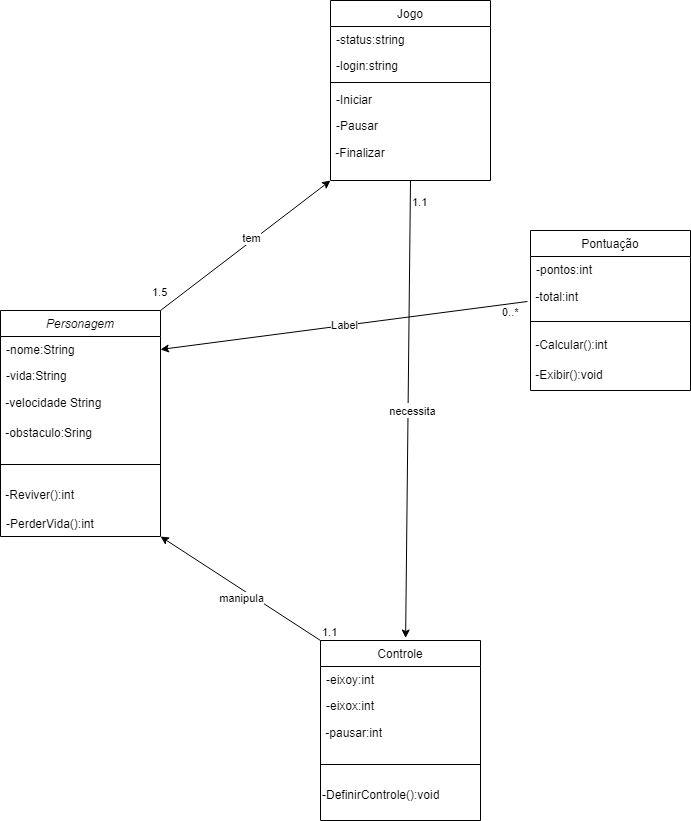

The diagram above was exported from draw.io. Its source (the exported page's mxGraphModel, read from the mxfile embedded in the PNG):
<mxGraphModel dx="1621" dy="702" grid="1" gridSize="10" guides="1" tooltips="1" connect="1" arrows="1" fold="1" page="1" pageScale="1" pageWidth="827" pageHeight="1169" math="0" shadow="0">
  <root>
    <mxCell id="WIyWlLk6GJQsqaUBKTNV-0" />
    <mxCell id="WIyWlLk6GJQsqaUBKTNV-1" parent="WIyWlLk6GJQsqaUBKTNV-0" />
    <mxCell id="j8t1chV43Wc1e8VaFSPh-0" value="Personagem" style="swimlane;fontStyle=2;align=center;verticalAlign=top;childLayout=stackLayout;horizontal=1;startSize=26;horizontalStack=0;resizeParent=1;resizeLast=0;collapsible=1;marginBottom=0;rounded=0;shadow=0;strokeWidth=1;" parent="WIyWlLk6GJQsqaUBKTNV-1" vertex="1">
      <mxGeometry x="-500" y="310" width="160" height="226" as="geometry">
        <mxRectangle x="230" y="140" width="160" height="26" as="alternateBounds" />
      </mxGeometry>
    </mxCell>
    <mxCell id="j8t1chV43Wc1e8VaFSPh-1" value="-nome:String" style="text;align=left;verticalAlign=top;spacingLeft=4;spacingRight=4;overflow=hidden;rotatable=0;points=[[0,0.5],[1,0.5]];portConstraint=eastwest;rounded=0;shadow=0;html=0;" parent="j8t1chV43Wc1e8VaFSPh-0" vertex="1">
      <mxGeometry y="26" width="160" height="26" as="geometry" />
    </mxCell>
    <mxCell id="j8t1chV43Wc1e8VaFSPh-2" value="-vida:String" style="text;align=left;verticalAlign=top;spacingLeft=4;spacingRight=4;overflow=hidden;rotatable=0;points=[[0,0.5],[1,0.5]];portConstraint=eastwest;rounded=0;shadow=0;html=0;" parent="j8t1chV43Wc1e8VaFSPh-0" vertex="1">
      <mxGeometry y="52" width="160" height="26" as="geometry" />
    </mxCell>
    <mxCell id="j8t1chV43Wc1e8VaFSPh-3" value="&amp;nbsp;-velocidade String" style="text;html=1;align=left;verticalAlign=middle;resizable=0;points=[];autosize=1;strokeColor=none;fillColor=none;" parent="j8t1chV43Wc1e8VaFSPh-0" vertex="1">
      <mxGeometry y="78" width="160" height="30" as="geometry" />
    </mxCell>
    <mxCell id="XwkTGi1sh8FgDvXak82H-0" value="&amp;nbsp;-obstaculo:Sring" style="text;html=1;align=left;verticalAlign=middle;resizable=0;points=[];autosize=1;strokeColor=none;fillColor=none;" parent="j8t1chV43Wc1e8VaFSPh-0" vertex="1">
      <mxGeometry y="108" width="160" height="30" as="geometry" />
    </mxCell>
    <mxCell id="j8t1chV43Wc1e8VaFSPh-4" value="" style="line;html=1;strokeWidth=1;align=left;verticalAlign=middle;spacingTop=-1;spacingLeft=3;spacingRight=3;rotatable=0;labelPosition=right;points=[];portConstraint=eastwest;" parent="j8t1chV43Wc1e8VaFSPh-0" vertex="1">
      <mxGeometry y="138" width="160" height="32" as="geometry" />
    </mxCell>
    <mxCell id="j8t1chV43Wc1e8VaFSPh-5" value="&amp;nbsp;-Reviver():int" style="text;html=1;align=left;verticalAlign=middle;resizable=0;points=[];autosize=1;strokeColor=none;fillColor=none;" parent="j8t1chV43Wc1e8VaFSPh-0" vertex="1">
      <mxGeometry y="170" width="160" height="30" as="geometry" />
    </mxCell>
    <mxCell id="j8t1chV43Wc1e8VaFSPh-6" value="-PerderVida():int" style="text;align=left;verticalAlign=top;spacingLeft=4;spacingRight=4;overflow=hidden;rotatable=0;points=[[0,0.5],[1,0.5]];portConstraint=eastwest;" parent="j8t1chV43Wc1e8VaFSPh-0" vertex="1">
      <mxGeometry y="200" width="160" height="26" as="geometry" />
    </mxCell>
    <mxCell id="j8t1chV43Wc1e8VaFSPh-7" value="Controle" style="swimlane;fontStyle=0;align=center;verticalAlign=top;childLayout=stackLayout;horizontal=1;startSize=26;horizontalStack=0;resizeParent=1;resizeLast=0;collapsible=1;marginBottom=0;rounded=0;shadow=0;strokeWidth=1;" parent="WIyWlLk6GJQsqaUBKTNV-1" vertex="1">
      <mxGeometry x="-180" y="640" width="160" height="180" as="geometry">
        <mxRectangle x="130" y="380" width="160" height="26" as="alternateBounds" />
      </mxGeometry>
    </mxCell>
    <mxCell id="j8t1chV43Wc1e8VaFSPh-8" value="-eixoy:int" style="text;align=left;verticalAlign=top;spacingLeft=4;spacingRight=4;overflow=hidden;rotatable=0;points=[[0,0.5],[1,0.5]];portConstraint=eastwest;" parent="j8t1chV43Wc1e8VaFSPh-7" vertex="1">
      <mxGeometry y="26" width="160" height="26" as="geometry" />
    </mxCell>
    <mxCell id="j8t1chV43Wc1e8VaFSPh-9" value="-eixox:int" style="text;align=left;verticalAlign=top;spacingLeft=4;spacingRight=4;overflow=hidden;rotatable=0;points=[[0,0.5],[1,0.5]];portConstraint=eastwest;rounded=0;shadow=0;html=0;" parent="j8t1chV43Wc1e8VaFSPh-7" vertex="1">
      <mxGeometry y="52" width="160" height="26" as="geometry" />
    </mxCell>
    <mxCell id="j8t1chV43Wc1e8VaFSPh-10" value="&amp;nbsp;-pausar:int" style="text;html=1;align=left;verticalAlign=middle;resizable=0;points=[];autosize=1;strokeColor=none;fillColor=none;" parent="j8t1chV43Wc1e8VaFSPh-7" vertex="1">
      <mxGeometry y="78" width="160" height="30" as="geometry" />
    </mxCell>
    <mxCell id="j8t1chV43Wc1e8VaFSPh-11" value="" style="line;html=1;strokeWidth=1;align=left;verticalAlign=middle;spacingTop=-1;spacingLeft=3;spacingRight=3;rotatable=0;labelPosition=right;points=[];portConstraint=eastwest;" parent="j8t1chV43Wc1e8VaFSPh-7" vertex="1">
      <mxGeometry y="108" width="160" height="32" as="geometry" />
    </mxCell>
    <mxCell id="j8t1chV43Wc1e8VaFSPh-12" value="-DefinirControle():void" style="text;html=1;align=left;verticalAlign=middle;resizable=0;points=[];autosize=1;strokeColor=none;fillColor=none;" parent="j8t1chV43Wc1e8VaFSPh-7" vertex="1">
      <mxGeometry y="140" width="160" height="30" as="geometry" />
    </mxCell>
    <mxCell id="j8t1chV43Wc1e8VaFSPh-13" value="Pontuação" style="swimlane;fontStyle=0;align=center;verticalAlign=top;childLayout=stackLayout;horizontal=1;startSize=26;horizontalStack=0;resizeParent=1;resizeLast=0;collapsible=1;marginBottom=0;rounded=0;shadow=0;strokeWidth=1;" parent="WIyWlLk6GJQsqaUBKTNV-1" vertex="1">
      <mxGeometry x="30" y="230" width="160" height="160" as="geometry">
        <mxRectangle x="340" y="380" width="170" height="26" as="alternateBounds" />
      </mxGeometry>
    </mxCell>
    <mxCell id="j8t1chV43Wc1e8VaFSPh-14" value="-pontos:int" style="text;align=left;verticalAlign=top;spacingLeft=4;spacingRight=4;overflow=hidden;rotatable=0;points=[[0,0.5],[1,0.5]];portConstraint=eastwest;" parent="j8t1chV43Wc1e8VaFSPh-13" vertex="1">
      <mxGeometry y="26" width="160" height="26" as="geometry" />
    </mxCell>
    <mxCell id="j8t1chV43Wc1e8VaFSPh-15" value="&amp;nbsp;-total:int" style="text;html=1;align=left;verticalAlign=middle;resizable=0;points=[];autosize=1;strokeColor=none;fillColor=none;" parent="j8t1chV43Wc1e8VaFSPh-13" vertex="1">
      <mxGeometry y="52" width="160" height="30" as="geometry" />
    </mxCell>
    <mxCell id="j8t1chV43Wc1e8VaFSPh-16" value="" style="line;html=1;strokeWidth=1;align=left;verticalAlign=middle;spacingTop=-1;spacingLeft=3;spacingRight=3;rotatable=0;labelPosition=right;points=[];portConstraint=eastwest;" parent="j8t1chV43Wc1e8VaFSPh-13" vertex="1">
      <mxGeometry y="82" width="160" height="18" as="geometry" />
    </mxCell>
    <mxCell id="j8t1chV43Wc1e8VaFSPh-17" value="&amp;nbsp;-Calcular():int" style="text;html=1;align=left;verticalAlign=middle;resizable=0;points=[];autosize=1;strokeColor=none;fillColor=none;" parent="j8t1chV43Wc1e8VaFSPh-13" vertex="1">
      <mxGeometry y="100" width="160" height="30" as="geometry" />
    </mxCell>
    <mxCell id="j8t1chV43Wc1e8VaFSPh-18" value="&amp;nbsp;-Exibir():void" style="text;html=1;align=left;verticalAlign=middle;resizable=0;points=[];autosize=1;strokeColor=none;fillColor=none;" parent="j8t1chV43Wc1e8VaFSPh-13" vertex="1">
      <mxGeometry y="130" width="160" height="30" as="geometry" />
    </mxCell>
    <mxCell id="j8t1chV43Wc1e8VaFSPh-19" value="Jogo" style="swimlane;fontStyle=0;align=center;verticalAlign=top;childLayout=stackLayout;horizontal=1;startSize=26;horizontalStack=0;resizeParent=1;resizeLast=0;collapsible=1;marginBottom=0;rounded=0;shadow=0;strokeWidth=1;" parent="WIyWlLk6GJQsqaUBKTNV-1" vertex="1">
      <mxGeometry x="-170" width="160" height="180" as="geometry">
        <mxRectangle x="550" y="140" width="160" height="26" as="alternateBounds" />
      </mxGeometry>
    </mxCell>
    <mxCell id="j8t1chV43Wc1e8VaFSPh-20" value="-status:string" style="text;align=left;verticalAlign=top;spacingLeft=4;spacingRight=4;overflow=hidden;rotatable=0;points=[[0,0.5],[1,0.5]];portConstraint=eastwest;rounded=0;shadow=0;html=0;" parent="j8t1chV43Wc1e8VaFSPh-19" vertex="1">
      <mxGeometry y="26" width="160" height="26" as="geometry" />
    </mxCell>
    <mxCell id="j8t1chV43Wc1e8VaFSPh-21" value="-login:string" style="text;align=left;verticalAlign=top;spacingLeft=4;spacingRight=4;overflow=hidden;rotatable=0;points=[[0,0.5],[1,0.5]];portConstraint=eastwest;rounded=0;shadow=0;html=0;" parent="j8t1chV43Wc1e8VaFSPh-19" vertex="1">
      <mxGeometry y="52" width="160" height="26" as="geometry" />
    </mxCell>
    <mxCell id="j8t1chV43Wc1e8VaFSPh-22" value="" style="line;html=1;strokeWidth=1;align=left;verticalAlign=middle;spacingTop=-1;spacingLeft=3;spacingRight=3;rotatable=0;labelPosition=right;points=[];portConstraint=eastwest;" parent="j8t1chV43Wc1e8VaFSPh-19" vertex="1">
      <mxGeometry y="78" width="160" height="8" as="geometry" />
    </mxCell>
    <mxCell id="j8t1chV43Wc1e8VaFSPh-23" value="-Iniciar" style="text;align=left;verticalAlign=top;spacingLeft=4;spacingRight=4;overflow=hidden;rotatable=0;points=[[0,0.5],[1,0.5]];portConstraint=eastwest;" parent="j8t1chV43Wc1e8VaFSPh-19" vertex="1">
      <mxGeometry y="86" width="160" height="26" as="geometry" />
    </mxCell>
    <mxCell id="j8t1chV43Wc1e8VaFSPh-24" value="-Pausar" style="text;align=left;verticalAlign=top;spacingLeft=4;spacingRight=4;overflow=hidden;rotatable=0;points=[[0,0.5],[1,0.5]];portConstraint=eastwest;" parent="j8t1chV43Wc1e8VaFSPh-19" vertex="1">
      <mxGeometry y="112" width="160" height="26" as="geometry" />
    </mxCell>
    <mxCell id="j8t1chV43Wc1e8VaFSPh-25" value="&amp;nbsp;-Finalizar" style="text;html=1;align=left;verticalAlign=middle;resizable=0;points=[];autosize=1;strokeColor=none;fillColor=none;" parent="j8t1chV43Wc1e8VaFSPh-19" vertex="1">
      <mxGeometry y="138" width="160" height="30" as="geometry" />
    </mxCell>
    <mxCell id="j8t1chV43Wc1e8VaFSPh-26" value="" style="endArrow=classic;html=1;rounded=0;entryX=1;entryY=1;entryDx=0;entryDy=0;exitX=0;exitY=0;exitDx=0;exitDy=0;" parent="WIyWlLk6GJQsqaUBKTNV-1" source="j8t1chV43Wc1e8VaFSPh-7" target="j8t1chV43Wc1e8VaFSPh-0" edge="1">
      <mxGeometry relative="1" as="geometry">
        <mxPoint x="-100" y="640" as="sourcePoint" />
        <mxPoint x="-330" y="470" as="targetPoint" />
      </mxGeometry>
    </mxCell>
    <mxCell id="j8t1chV43Wc1e8VaFSPh-27" value="1.1" style="edgeLabel;resizable=0;html=1;align=left;verticalAlign=bottom;" parent="j8t1chV43Wc1e8VaFSPh-26" connectable="0" vertex="1">
      <mxGeometry x="-1" relative="1" as="geometry" />
    </mxCell>
    <mxCell id="j8t1chV43Wc1e8VaFSPh-28" value="manipula" style="edgeLabel;html=1;align=center;verticalAlign=middle;resizable=0;points=[];" parent="j8t1chV43Wc1e8VaFSPh-26" vertex="1" connectable="0">
      <mxGeometry x="-0.0729" relative="1" as="geometry">
        <mxPoint x="-6" y="5" as="offset" />
      </mxGeometry>
    </mxCell>
    <mxCell id="j8t1chV43Wc1e8VaFSPh-29" value="" style="endArrow=classic;html=1;rounded=0;exitX=0.5;exitY=1;exitDx=0;exitDy=0;entryX=0.532;entryY=-0.014;entryDx=0;entryDy=0;entryPerimeter=0;" parent="WIyWlLk6GJQsqaUBKTNV-1" source="j8t1chV43Wc1e8VaFSPh-19" target="j8t1chV43Wc1e8VaFSPh-7" edge="1">
      <mxGeometry relative="1" as="geometry">
        <mxPoint x="-170" y="250" as="sourcePoint" />
        <mxPoint x="-10" y="250" as="targetPoint" />
        <Array as="points" />
      </mxGeometry>
    </mxCell>
    <mxCell id="j8t1chV43Wc1e8VaFSPh-30" value="Label" style="edgeLabel;resizable=0;html=1;align=center;verticalAlign=middle;" parent="j8t1chV43Wc1e8VaFSPh-29" connectable="0" vertex="1">
      <mxGeometry relative="1" as="geometry" />
    </mxCell>
    <mxCell id="j8t1chV43Wc1e8VaFSPh-31" value="1.1" style="edgeLabel;resizable=0;html=1;align=left;verticalAlign=bottom;" parent="j8t1chV43Wc1e8VaFSPh-29" connectable="0" vertex="1">
      <mxGeometry x="-1" relative="1" as="geometry">
        <mxPoint y="30" as="offset" />
      </mxGeometry>
    </mxCell>
    <mxCell id="j8t1chV43Wc1e8VaFSPh-32" value="necessita" style="edgeLabel;html=1;align=center;verticalAlign=middle;resizable=0;points=[];" parent="j8t1chV43Wc1e8VaFSPh-29" vertex="1" connectable="0">
      <mxGeometry x="0.004" y="4" relative="1" as="geometry">
        <mxPoint as="offset" />
      </mxGeometry>
    </mxCell>
    <mxCell id="j8t1chV43Wc1e8VaFSPh-33" value="" style="endArrow=classic;html=1;rounded=0;entryX=1;entryY=0.5;entryDx=0;entryDy=0;exitX=-0.019;exitY=0.633;exitDx=0;exitDy=0;exitPerimeter=0;" parent="WIyWlLk6GJQsqaUBKTNV-1" source="j8t1chV43Wc1e8VaFSPh-15" target="j8t1chV43Wc1e8VaFSPh-1" edge="1">
      <mxGeometry relative="1" as="geometry">
        <mxPoint x="30" y="320" as="sourcePoint" />
        <mxPoint x="-130" y="330" as="targetPoint" />
      </mxGeometry>
    </mxCell>
    <mxCell id="j8t1chV43Wc1e8VaFSPh-34" value="Label" style="edgeLabel;resizable=0;html=1;align=center;verticalAlign=middle;" parent="j8t1chV43Wc1e8VaFSPh-33" connectable="0" vertex="1">
      <mxGeometry relative="1" as="geometry" />
    </mxCell>
    <mxCell id="j8t1chV43Wc1e8VaFSPh-35" value="0..*" style="edgeLabel;resizable=0;html=1;align=left;verticalAlign=bottom;" parent="j8t1chV43Wc1e8VaFSPh-33" connectable="0" vertex="1">
      <mxGeometry x="-1" relative="1" as="geometry">
        <mxPoint x="-27" y="19" as="offset" />
      </mxGeometry>
    </mxCell>
    <mxCell id="j8t1chV43Wc1e8VaFSPh-36" value="" style="endArrow=classic;html=1;rounded=0;entryX=0;entryY=1;entryDx=0;entryDy=0;exitX=1;exitY=0;exitDx=0;exitDy=0;" parent="WIyWlLk6GJQsqaUBKTNV-1" source="j8t1chV43Wc1e8VaFSPh-0" target="j8t1chV43Wc1e8VaFSPh-19" edge="1">
      <mxGeometry relative="1" as="geometry">
        <mxPoint x="-260" y="270" as="sourcePoint" />
        <mxPoint x="-100" y="270" as="targetPoint" />
      </mxGeometry>
    </mxCell>
    <mxCell id="j8t1chV43Wc1e8VaFSPh-37" value="1.5" style="edgeLabel;resizable=0;html=1;align=left;verticalAlign=bottom;" parent="j8t1chV43Wc1e8VaFSPh-36" connectable="0" vertex="1">
      <mxGeometry x="-1" relative="1" as="geometry">
        <mxPoint x="-10" y="-10" as="offset" />
      </mxGeometry>
    </mxCell>
    <mxCell id="j8t1chV43Wc1e8VaFSPh-38" value="tem" style="edgeLabel;html=1;align=center;verticalAlign=middle;resizable=0;points=[];" parent="j8t1chV43Wc1e8VaFSPh-36" vertex="1" connectable="0">
      <mxGeometry x="0.0843" y="2" relative="1" as="geometry">
        <mxPoint as="offset" />
      </mxGeometry>
    </mxCell>
  </root>
</mxGraphModel>